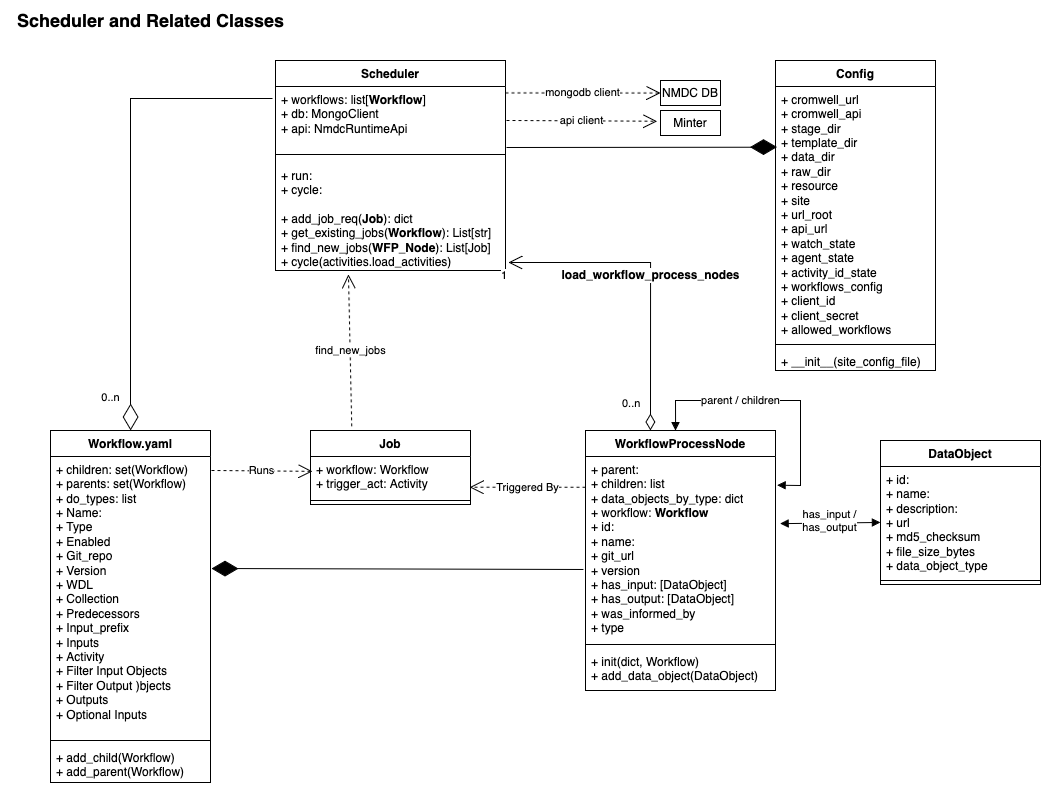

The diagram above was exported from draw.io. Its source (the exported page's mxGraphModel, read from the mxfile embedded in the PNG):
<mxGraphModel dx="1751" dy="1017" grid="1" gridSize="10" guides="1" tooltips="1" connect="1" arrows="1" fold="1" page="1" pageScale="1" pageWidth="1100" pageHeight="850" math="0" shadow="0">
  <root>
    <mxCell id="0" />
    <mxCell id="1" parent="0" />
    <mxCell id="4rJWQHVuJoFks38hmyr1-1" value="Workflow.yaml" style="swimlane;fontStyle=1;align=center;verticalAlign=top;childLayout=stackLayout;horizontal=1;startSize=26;horizontalStack=0;resizeParent=1;resizeParentMax=0;resizeLast=0;collapsible=1;marginBottom=0;whiteSpace=wrap;html=1;" parent="1" vertex="1">
      <mxGeometry x="70" y="440" width="160" height="352" as="geometry" />
    </mxCell>
    <mxCell id="4rJWQHVuJoFks38hmyr1-2" value="&lt;div&gt;+ children: set(Workflow)&lt;/div&gt;&lt;div&gt;+ parents: set(Workflow)&lt;/div&gt;&lt;div&gt;+ do_types: list&lt;/div&gt;&lt;div&gt;+ Name:&lt;/div&gt;&lt;div&gt;+ Type&lt;/div&gt;&lt;div&gt;+ Enabled&lt;/div&gt;&lt;div&gt;+ Git_repo&lt;/div&gt;&lt;div&gt;+ Version&lt;/div&gt;&lt;div&gt;+ WDL&lt;/div&gt;&lt;div&gt;+ Collection&lt;/div&gt;&lt;div&gt;+ Predecessors&lt;/div&gt;&lt;div&gt;+ Input_prefix&lt;/div&gt;&lt;div&gt;+ Inputs&lt;/div&gt;&lt;div&gt;+ Activity&lt;/div&gt;&lt;div&gt;+ Filter Input Objects&lt;/div&gt;&lt;div&gt;+ Filter Output )bjects&lt;/div&gt;&lt;div&gt;+ Outputs&lt;/div&gt;&lt;div&gt;+ Optional Inputs&lt;br&gt;&lt;/div&gt;" style="text;strokeColor=none;fillColor=none;align=left;verticalAlign=top;spacingLeft=4;spacingRight=4;overflow=hidden;rotatable=0;points=[[0,0.5],[1,0.5]];portConstraint=eastwest;whiteSpace=wrap;html=1;" parent="4rJWQHVuJoFks38hmyr1-1" vertex="1">
      <mxGeometry y="26" width="160" height="280" as="geometry" />
    </mxCell>
    <mxCell id="4rJWQHVuJoFks38hmyr1-3" value="" style="line;strokeWidth=1;fillColor=none;align=left;verticalAlign=middle;spacingTop=-1;spacingLeft=3;spacingRight=3;rotatable=0;labelPosition=right;points=[];portConstraint=eastwest;strokeColor=inherit;" parent="4rJWQHVuJoFks38hmyr1-1" vertex="1">
      <mxGeometry y="306" width="160" height="8" as="geometry" />
    </mxCell>
    <mxCell id="4rJWQHVuJoFks38hmyr1-4" value="&lt;div&gt;+ add_child(Workflow)&lt;/div&gt;&lt;div&gt;+ add_parent(Workflow)&lt;br&gt;&lt;/div&gt;" style="text;strokeColor=none;fillColor=none;align=left;verticalAlign=top;spacingLeft=4;spacingRight=4;overflow=hidden;rotatable=0;points=[[0,0.5],[1,0.5]];portConstraint=eastwest;whiteSpace=wrap;html=1;" parent="4rJWQHVuJoFks38hmyr1-1" vertex="1">
      <mxGeometry y="314" width="160" height="38" as="geometry" />
    </mxCell>
    <mxCell id="4rJWQHVuJoFks38hmyr1-5" value="Job" style="swimlane;fontStyle=1;align=center;verticalAlign=top;childLayout=stackLayout;horizontal=1;startSize=26;horizontalStack=0;resizeParent=1;resizeParentMax=0;resizeLast=0;collapsible=1;marginBottom=0;whiteSpace=wrap;html=1;" parent="1" vertex="1">
      <mxGeometry x="330" y="440" width="160" height="74" as="geometry" />
    </mxCell>
    <mxCell id="4rJWQHVuJoFks38hmyr1-6" value="&lt;div&gt;+ workflow: Workflow&lt;/div&gt;&lt;div&gt;+ trigger_act: Activity&lt;br&gt;&lt;/div&gt;" style="text;strokeColor=none;fillColor=none;align=left;verticalAlign=top;spacingLeft=4;spacingRight=4;overflow=hidden;rotatable=0;points=[[0,0.5],[1,0.5]];portConstraint=eastwest;whiteSpace=wrap;html=1;" parent="4rJWQHVuJoFks38hmyr1-5" vertex="1">
      <mxGeometry y="26" width="160" height="40" as="geometry" />
    </mxCell>
    <mxCell id="4rJWQHVuJoFks38hmyr1-7" value="" style="line;strokeWidth=1;fillColor=none;align=left;verticalAlign=middle;spacingTop=-1;spacingLeft=3;spacingRight=3;rotatable=0;labelPosition=right;points=[];portConstraint=eastwest;strokeColor=inherit;" parent="4rJWQHVuJoFks38hmyr1-5" vertex="1">
      <mxGeometry y="66" width="160" height="8" as="geometry" />
    </mxCell>
    <mxCell id="4rJWQHVuJoFks38hmyr1-8" value="WorkflowProcessNode" style="swimlane;fontStyle=1;align=center;verticalAlign=top;childLayout=stackLayout;horizontal=1;startSize=26;horizontalStack=0;resizeParent=1;resizeParentMax=0;resizeLast=0;collapsible=1;marginBottom=0;whiteSpace=wrap;html=1;" parent="1" vertex="1">
      <mxGeometry x="605" y="440" width="190" height="260" as="geometry" />
    </mxCell>
    <mxCell id="4rJWQHVuJoFks38hmyr1-9" value="&lt;div&gt;+ parent:&lt;/div&gt;&lt;div&gt;+ children: list&lt;/div&gt;&lt;div&gt;+ data_objects_by_type: dict&lt;/div&gt;&lt;div&gt;+ workflow: &lt;b&gt;Workflow&lt;/b&gt;&lt;/div&gt;&lt;div&gt;+ id:&lt;/div&gt;&lt;div&gt;+ name:&lt;/div&gt;&lt;div&gt;+ git_url&lt;/div&gt;&lt;div&gt;+ version&lt;/div&gt;&lt;div&gt;+ has_input: [DataObject]&lt;br&gt;&lt;/div&gt;&lt;div&gt;+ has_output: [DataObject]&lt;br&gt;&lt;/div&gt;&lt;div&gt;+ was_informed_by&lt;/div&gt;&lt;div&gt;+ type&lt;br&gt;&lt;/div&gt;" style="text;strokeColor=none;fillColor=none;align=left;verticalAlign=top;spacingLeft=4;spacingRight=4;overflow=hidden;rotatable=0;points=[[0,0.5],[1,0.5]];portConstraint=eastwest;whiteSpace=wrap;html=1;" parent="4rJWQHVuJoFks38hmyr1-8" vertex="1">
      <mxGeometry y="26" width="190" height="184" as="geometry" />
    </mxCell>
    <mxCell id="4rJWQHVuJoFks38hmyr1-10" value="" style="line;strokeWidth=1;fillColor=none;align=left;verticalAlign=middle;spacingTop=-1;spacingLeft=3;spacingRight=3;rotatable=0;labelPosition=right;points=[];portConstraint=eastwest;strokeColor=inherit;" parent="4rJWQHVuJoFks38hmyr1-8" vertex="1">
      <mxGeometry y="210" width="190" height="8" as="geometry" />
    </mxCell>
    <mxCell id="4rJWQHVuJoFks38hmyr1-11" value="&lt;div&gt;+ init(dict, Workflow)&lt;/div&gt;&lt;div&gt;+ add_data_object(DataObject)&lt;br&gt;&lt;/div&gt;" style="text;strokeColor=none;fillColor=none;align=left;verticalAlign=top;spacingLeft=4;spacingRight=4;overflow=hidden;rotatable=0;points=[[0,0.5],[1,0.5]];portConstraint=eastwest;whiteSpace=wrap;html=1;" parent="4rJWQHVuJoFks38hmyr1-8" vertex="1">
      <mxGeometry y="218" width="190" height="42" as="geometry" />
    </mxCell>
    <mxCell id="4rJWQHVuJoFks38hmyr1-12" value="" style="endArrow=block;startArrow=block;endFill=1;startFill=1;html=1;rounded=0;exitX=0.474;exitY=0;exitDx=0;exitDy=0;exitPerimeter=0;entryX=1.009;entryY=0.156;entryDx=0;entryDy=0;entryPerimeter=0;" parent="4rJWQHVuJoFks38hmyr1-8" source="4rJWQHVuJoFks38hmyr1-8" target="4rJWQHVuJoFks38hmyr1-9" edge="1">
      <mxGeometry width="160" relative="1" as="geometry">
        <mxPoint x="150" y="-60" as="sourcePoint" />
        <mxPoint x="190" y="80" as="targetPoint" />
        <Array as="points">
          <mxPoint x="90" y="-30" />
          <mxPoint x="215" y="-30" />
          <mxPoint x="215" y="55" />
        </Array>
      </mxGeometry>
    </mxCell>
    <mxCell id="4rJWQHVuJoFks38hmyr1-13" value="parent / children" style="edgeLabel;html=1;align=center;verticalAlign=middle;resizable=0;points=[];" parent="4rJWQHVuJoFks38hmyr1-12" connectable="0" vertex="1">
      <mxGeometry x="-0.072" y="-1" relative="1" as="geometry">
        <mxPoint x="-27" y="-1" as="offset" />
      </mxGeometry>
    </mxCell>
    <mxCell id="4rJWQHVuJoFks38hmyr1-14" value="Runs" style="endArrow=open;endSize=12;dashed=1;html=1;rounded=0;entryX=0.012;entryY=0.371;entryDx=0;entryDy=0;entryPerimeter=0;" parent="1" target="4rJWQHVuJoFks38hmyr1-6" edge="1">
      <mxGeometry width="160" relative="1" as="geometry">
        <mxPoint x="231" y="480" as="sourcePoint" />
        <mxPoint x="586" y="672" as="targetPoint" />
      </mxGeometry>
    </mxCell>
    <mxCell id="4rJWQHVuJoFks38hmyr1-15" value="Triggered By" style="endArrow=open;endSize=12;dashed=1;html=1;rounded=0;entryX=0.995;entryY=0.767;entryDx=0;entryDy=0;entryPerimeter=0;exitX=0;exitY=0.167;exitDx=0;exitDy=0;exitPerimeter=0;" parent="1" source="4rJWQHVuJoFks38hmyr1-9" target="4rJWQHVuJoFks38hmyr1-6" edge="1">
      <mxGeometry width="160" relative="1" as="geometry">
        <mxPoint x="890" y="685" as="sourcePoint" />
        <mxPoint x="640" y="440" as="targetPoint" />
      </mxGeometry>
    </mxCell>
    <mxCell id="4rJWQHVuJoFks38hmyr1-16" value="DataObject" style="swimlane;fontStyle=1;align=center;verticalAlign=top;childLayout=stackLayout;horizontal=1;startSize=26;horizontalStack=0;resizeParent=1;resizeParentMax=0;resizeLast=0;collapsible=1;marginBottom=0;whiteSpace=wrap;html=1;" parent="1" vertex="1">
      <mxGeometry x="900" y="450" width="160" height="144" as="geometry" />
    </mxCell>
    <mxCell id="4rJWQHVuJoFks38hmyr1-17" value="&lt;div&gt;+ id:&lt;/div&gt;&lt;div&gt;+ name:&lt;/div&gt;&lt;div&gt;+ description:&lt;/div&gt;&lt;div&gt;+ url&lt;/div&gt;&lt;div&gt;+ md5_checksum&lt;/div&gt;&lt;div&gt;+ file_size_bytes&lt;/div&gt;&lt;div&gt;+ data_object_type&lt;br&gt;&lt;/div&gt;" style="text;strokeColor=none;fillColor=none;align=left;verticalAlign=top;spacingLeft=4;spacingRight=4;overflow=hidden;rotatable=0;points=[[0,0.5],[1,0.5]];portConstraint=eastwest;whiteSpace=wrap;html=1;" parent="4rJWQHVuJoFks38hmyr1-16" vertex="1">
      <mxGeometry y="26" width="160" height="110" as="geometry" />
    </mxCell>
    <mxCell id="4rJWQHVuJoFks38hmyr1-18" value="" style="line;strokeWidth=1;fillColor=none;align=left;verticalAlign=middle;spacingTop=-1;spacingLeft=3;spacingRight=3;rotatable=0;labelPosition=right;points=[];portConstraint=eastwest;strokeColor=inherit;" parent="4rJWQHVuJoFks38hmyr1-16" vertex="1">
      <mxGeometry y="136" width="160" height="8" as="geometry" />
    </mxCell>
    <mxCell id="4rJWQHVuJoFks38hmyr1-19" value="" style="endArrow=block;startArrow=block;endFill=1;startFill=1;html=1;rounded=0;exitX=1.024;exitY=0.365;exitDx=0;exitDy=0;exitPerimeter=0;" parent="1" source="4rJWQHVuJoFks38hmyr1-9" target="4rJWQHVuJoFks38hmyr1-17" edge="1">
      <mxGeometry width="160" relative="1" as="geometry">
        <mxPoint x="865" y="390" as="sourcePoint" />
        <mxPoint x="915" y="582" as="targetPoint" />
      </mxGeometry>
    </mxCell>
    <mxCell id="4rJWQHVuJoFks38hmyr1-20" value="&lt;div&gt;has_input /&lt;/div&gt;&lt;div&gt;has_output&lt;br&gt;&lt;/div&gt;" style="edgeLabel;html=1;align=center;verticalAlign=middle;resizable=0;points=[];" parent="4rJWQHVuJoFks38hmyr1-19" connectable="0" vertex="1">
      <mxGeometry x="-0.0253" y="-2" relative="1" as="geometry">
        <mxPoint y="-4" as="offset" />
      </mxGeometry>
    </mxCell>
    <mxCell id="KiqKK1ztRd3j1BDZ9Tt6-1" value="Scheduler" style="swimlane;fontStyle=1;align=center;verticalAlign=top;childLayout=stackLayout;horizontal=1;startSize=26;horizontalStack=0;resizeParent=1;resizeParentMax=0;resizeLast=0;collapsible=1;marginBottom=0;whiteSpace=wrap;html=1;" parent="1" vertex="1">
      <mxGeometry x="295" y="70" width="230" height="210" as="geometry" />
    </mxCell>
    <mxCell id="KiqKK1ztRd3j1BDZ9Tt6-2" value="&lt;div&gt;+ workflows: list[&lt;b&gt;Workflow&lt;/b&gt;]&lt;br&gt;&lt;/div&gt;&lt;div&gt;+ db: MongoClient&lt;/div&gt;&lt;div&gt;+ api: NmdcRuntimeApi&lt;br&gt;&lt;/div&gt;" style="text;strokeColor=none;fillColor=none;align=left;verticalAlign=top;spacingLeft=4;spacingRight=4;overflow=hidden;rotatable=0;points=[[0,0.5],[1,0.5]];portConstraint=eastwest;whiteSpace=wrap;html=1;" parent="KiqKK1ztRd3j1BDZ9Tt6-1" vertex="1">
      <mxGeometry y="26" width="230" height="60" as="geometry" />
    </mxCell>
    <mxCell id="KiqKK1ztRd3j1BDZ9Tt6-3" value="" style="line;strokeWidth=1;fillColor=none;align=left;verticalAlign=middle;spacingTop=-1;spacingLeft=3;spacingRight=3;rotatable=0;labelPosition=right;points=[];portConstraint=eastwest;strokeColor=inherit;" parent="KiqKK1ztRd3j1BDZ9Tt6-1" vertex="1">
      <mxGeometry y="86" width="230" height="16" as="geometry" />
    </mxCell>
    <mxCell id="KiqKK1ztRd3j1BDZ9Tt6-4" value="&lt;div&gt;+ run:&lt;/div&gt;&lt;div&gt;+ cycle:&lt;/div&gt;&lt;div&gt;&lt;br&gt;&lt;/div&gt;&lt;div&gt;+ add_job_req(&lt;b&gt;Job&lt;/b&gt;): dict&lt;/div&gt;&lt;div&gt;+ get_existing_jobs(&lt;b&gt;Workflow&lt;/b&gt;): List[str] &lt;br&gt;&lt;/div&gt;&lt;div&gt;+ find_new_jobs(&lt;b&gt;WFP_Node&lt;/b&gt;): List[Job]&lt;/div&gt;&lt;div&gt;+ cycle(activities.load_activities)&lt;br&gt;&lt;/div&gt;" style="text;strokeColor=none;fillColor=none;align=left;verticalAlign=top;spacingLeft=4;spacingRight=4;overflow=hidden;rotatable=0;points=[[0,0.5],[1,0.5]];portConstraint=eastwest;whiteSpace=wrap;html=1;" parent="KiqKK1ztRd3j1BDZ9Tt6-1" vertex="1">
      <mxGeometry y="102" width="230" height="108" as="geometry" />
    </mxCell>
    <mxCell id="KiqKK1ztRd3j1BDZ9Tt6-5" value="" style="endArrow=diamondThin;endFill=0;endSize=24;html=1;rounded=0;entryX=0.5;entryY=0;entryDx=0;entryDy=0;exitX=-0.013;exitY=0.2;exitDx=0;exitDy=0;exitPerimeter=0;" parent="1" source="KiqKK1ztRd3j1BDZ9Tt6-2" target="4rJWQHVuJoFks38hmyr1-1" edge="1">
      <mxGeometry width="160" relative="1" as="geometry">
        <mxPoint x="350" y="620" as="sourcePoint" />
        <mxPoint x="510" y="620" as="targetPoint" />
        <Array as="points">
          <mxPoint x="150" y="108" />
        </Array>
      </mxGeometry>
    </mxCell>
    <mxCell id="SVwpAk6klpo4Vlk2dZrL-1" value="0..n" style="edgeLabel;html=1;align=center;verticalAlign=middle;resizable=0;points=[];" parent="KiqKK1ztRd3j1BDZ9Tt6-5" connectable="0" vertex="1">
      <mxGeometry x="0.5556" y="1" relative="1" as="geometry">
        <mxPoint x="-21" y="72" as="offset" />
      </mxGeometry>
    </mxCell>
    <mxCell id="SVwpAk6klpo4Vlk2dZrL-2" value="&lt;b&gt;&lt;font style=&quot;font-size: 12px;&quot;&gt;load_workflow_process_nodes&lt;/font&gt;&lt;/b&gt;" style="endArrow=open;html=1;endSize=12;startArrow=diamondThin;startSize=14;startFill=0;edgeStyle=orthogonalEdgeStyle;rounded=0;entryX=1.013;entryY=0.926;entryDx=0;entryDy=0;entryPerimeter=0;exitX=0.342;exitY=0;exitDx=0;exitDy=0;exitPerimeter=0;" parent="1" source="4rJWQHVuJoFks38hmyr1-8" target="KiqKK1ztRd3j1BDZ9Tt6-4" edge="1">
      <mxGeometry relative="1" as="geometry">
        <mxPoint x="360" y="580" as="sourcePoint" />
        <mxPoint x="520" y="580" as="targetPoint" />
      </mxGeometry>
    </mxCell>
    <mxCell id="SVwpAk6klpo4Vlk2dZrL-3" value="0..n" style="edgeLabel;resizable=0;html=1;align=left;verticalAlign=top;" parent="SVwpAk6klpo4Vlk2dZrL-2" connectable="0" vertex="1">
      <mxGeometry x="-1" relative="1" as="geometry">
        <mxPoint x="-30" y="-40" as="offset" />
      </mxGeometry>
    </mxCell>
    <mxCell id="SVwpAk6klpo4Vlk2dZrL-4" value="1" style="edgeLabel;resizable=0;html=1;align=right;verticalAlign=top;" parent="SVwpAk6klpo4Vlk2dZrL-2" connectable="0" vertex="1">
      <mxGeometry x="1" relative="1" as="geometry" />
    </mxCell>
    <mxCell id="SVwpAk6klpo4Vlk2dZrL-6" value="Minter" style="html=1;whiteSpace=wrap;" parent="1" vertex="1">
      <mxGeometry x="680" y="120" width="60" height="25" as="geometry" />
    </mxCell>
    <mxCell id="SVwpAk6klpo4Vlk2dZrL-17" value="NMDC DB" style="html=1;whiteSpace=wrap;" parent="1" vertex="1">
      <mxGeometry x="680" y="90" width="60" height="25" as="geometry" />
    </mxCell>
    <mxCell id="SVwpAk6klpo4Vlk2dZrL-18" value="api client" style="endArrow=open;endSize=12;dashed=1;html=1;rounded=0;entryX=-0.055;entryY=0.429;entryDx=0;entryDy=0;entryPerimeter=0;" parent="1" target="SVwpAk6klpo4Vlk2dZrL-6" edge="1">
      <mxGeometry x="0.0008" width="160" relative="1" as="geometry">
        <mxPoint x="526" y="130" as="sourcePoint" />
        <mxPoint x="685" y="112.21000000000001" as="targetPoint" />
        <mxPoint as="offset" />
      </mxGeometry>
    </mxCell>
    <mxCell id="SVwpAk6klpo4Vlk2dZrL-19" value="mongodb client" style="endArrow=open;endSize=12;dashed=1;html=1;rounded=0;exitX=1;exitY=0.107;exitDx=0;exitDy=0;exitPerimeter=0;entryX=0;entryY=0.5;entryDx=0;entryDy=0;" parent="1" source="KiqKK1ztRd3j1BDZ9Tt6-2" target="SVwpAk6klpo4Vlk2dZrL-17" edge="1">
      <mxGeometry width="160" relative="1" as="geometry">
        <mxPoint x="590" y="72.20999999999998" as="sourcePoint" />
        <mxPoint x="680" y="70" as="targetPoint" />
      </mxGeometry>
    </mxCell>
    <mxCell id="SVwpAk6klpo4Vlk2dZrL-20" value="find_new_jobs" style="endArrow=open;endSize=12;dashed=1;html=1;rounded=0;exitX=0.258;exitY=-0.056;exitDx=0;exitDy=0;exitPerimeter=0;" parent="1" source="4rJWQHVuJoFks38hmyr1-5" edge="1">
      <mxGeometry width="160" relative="1" as="geometry">
        <mxPoint x="370" y="390" as="sourcePoint" />
        <mxPoint x="368" y="284" as="targetPoint" />
      </mxGeometry>
    </mxCell>
    <mxCell id="iguQMtOzoMG23hbBIhPd-1" value="Config" style="swimlane;fontStyle=1;align=center;verticalAlign=top;childLayout=stackLayout;horizontal=1;startSize=26;horizontalStack=0;resizeParent=1;resizeParentMax=0;resizeLast=0;collapsible=1;marginBottom=0;whiteSpace=wrap;html=1;" parent="1" vertex="1">
      <mxGeometry x="795" y="70" width="160" height="310" as="geometry" />
    </mxCell>
    <mxCell id="iguQMtOzoMG23hbBIhPd-2" value="&lt;div&gt;+ cromwell_url&lt;/div&gt;&lt;div&gt;+ cromwell_api&lt;/div&gt;&lt;div&gt;+ stage_dir&lt;/div&gt;&lt;div&gt;+ template_dir&lt;br&gt;&lt;/div&gt;&lt;div&gt;+ data_dir&lt;/div&gt;&lt;div&gt;+ raw_dir&lt;/div&gt;&lt;div&gt;+ resource&lt;/div&gt;&lt;div&gt;+ site&lt;/div&gt;&lt;div&gt;+ url_root&lt;/div&gt;&lt;div&gt;+ api_url&lt;/div&gt;&lt;div&gt;+ watch_state&lt;br&gt;&lt;/div&gt;&lt;div&gt;+ agent_state&lt;/div&gt;&lt;div&gt;+ activity_id_state&lt;/div&gt;&lt;div&gt;+ workflows_config&lt;br&gt;+ client_id&lt;br&gt;+ client_secret&lt;br&gt;+ allowed_workflows&lt;br&gt;&lt;/div&gt;" style="text;strokeColor=none;fillColor=none;align=left;verticalAlign=top;spacingLeft=4;spacingRight=4;overflow=hidden;rotatable=0;points=[[0,0.5],[1,0.5]];portConstraint=eastwest;whiteSpace=wrap;html=1;" parent="iguQMtOzoMG23hbBIhPd-1" vertex="1">
      <mxGeometry y="26" width="160" height="254" as="geometry" />
    </mxCell>
    <mxCell id="iguQMtOzoMG23hbBIhPd-3" value="" style="line;strokeWidth=1;fillColor=none;align=left;verticalAlign=middle;spacingTop=-1;spacingLeft=3;spacingRight=3;rotatable=0;labelPosition=right;points=[];portConstraint=eastwest;strokeColor=inherit;" parent="iguQMtOzoMG23hbBIhPd-1" vertex="1">
      <mxGeometry y="280" width="160" height="8" as="geometry" />
    </mxCell>
    <mxCell id="iguQMtOzoMG23hbBIhPd-4" value="+ __init__(site_config_file)" style="text;strokeColor=none;fillColor=none;align=left;verticalAlign=top;spacingLeft=4;spacingRight=4;overflow=hidden;rotatable=0;points=[[0,0.5],[1,0.5]];portConstraint=eastwest;whiteSpace=wrap;html=1;" parent="iguQMtOzoMG23hbBIhPd-1" vertex="1">
      <mxGeometry y="288" width="160" height="22" as="geometry" />
    </mxCell>
    <mxCell id="r6VS_NE4-Zr4Zku2uvda-1" value="" style="endArrow=diamondThin;endFill=1;endSize=24;html=1;rounded=0;entryX=0.01;entryY=0.239;entryDx=0;entryDy=0;entryPerimeter=0;" parent="1" target="iguQMtOzoMG23hbBIhPd-2" edge="1">
      <mxGeometry width="160" relative="1" as="geometry">
        <mxPoint x="526" y="157" as="sourcePoint" />
        <mxPoint x="790" y="155" as="targetPoint" />
      </mxGeometry>
    </mxCell>
    <mxCell id="r6VS_NE4-Zr4Zku2uvda-2" value="&lt;font style=&quot;font-size: 18px;&quot;&gt;Scheduler and Related Classes&lt;br&gt;&lt;/font&gt;" style="text;strokeColor=none;fillColor=none;html=1;fontSize=24;fontStyle=1;verticalAlign=middle;align=center;" parent="1" vertex="1">
      <mxGeometry x="20" y="10" width="300" height="40" as="geometry" />
    </mxCell>
    <mxCell id="jd7ZDeuKQqPes_mKEclk-1" value="" style="endArrow=diamondThin;endFill=1;endSize=24;html=1;rounded=0;exitX=-0.011;exitY=0.614;exitDx=0;exitDy=0;exitPerimeter=0;entryX=1.006;entryY=0.4;entryDx=0;entryDy=0;entryPerimeter=0;" parent="1" source="4rJWQHVuJoFks38hmyr1-9" target="4rJWQHVuJoFks38hmyr1-2" edge="1">
      <mxGeometry width="160" relative="1" as="geometry">
        <mxPoint x="150" y="510" as="sourcePoint" />
        <mxPoint x="310" y="510" as="targetPoint" />
      </mxGeometry>
    </mxCell>
  </root>
</mxGraphModel>